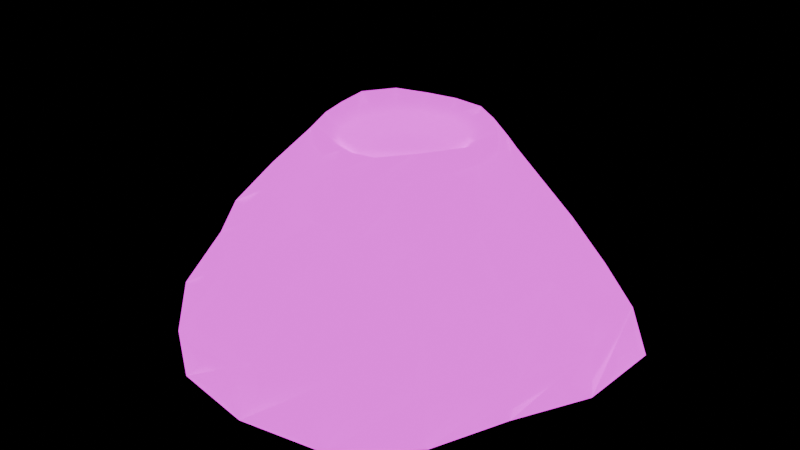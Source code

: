 # Source: BallValley_Kit_Volcano.blend  (saved by Blender 5.3.31; exported with 4.5.12 LTS)
import bpy
from mathutils import Matrix  # noqa: F401  (used for matrix-valued properties, if any)

bpy.ops.wm.read_factory_settings(use_empty=True)
scene = bpy.context.scene
scene.name = 'Scene'

# ---- collections
col_ballvalley_kit = bpy.data.collections.new('BallValley_Kit'); scene.collection.children.link(col_ballvalley_kit)
col_ballvalley_kit_jello_volcano = bpy.data.collections.new('BallValley_Kit_Jello_Volcano'); col_ballvalley_kit.children.link(col_ballvalley_kit_jello_volcano)

# ---- images (referenced by path relative to the original .blend; pixels are not part of the script)
import os
ASSET_DIR = os.environ.get("B2B_ASSET_DIR", "")  # directory of the original .blend (textures are referenced by path, not embedded)
HERE = os.path.dirname(os.path.abspath(__file__))  # packed textures are extracted next to this script under _unpacked/

def load_image(name, relpath, width, height, colorspace="sRGB"):
    """Load a texture the original file referenced (path relative to the .blend, or extracted next to this script)."""
    p = next((c for c in (os.path.join(HERE, relpath), os.path.join(ASSET_DIR, relpath)) if relpath and os.path.exists(c)), "")
    if p:
        img = bpy.data.images.load(p, check_existing=True)
        img.name = name
    else:  # same state as the original file: an image datablock whose file is absent (Cycles renders it pink)
        img = bpy.data.images.new(name, width, height)
        img.source = "FILE"
        img.filepath = "//" + (relpath or name)
    img.colorspace_settings.name = colorspace
    return img
img_ballvalley_palette_png = load_image('BallValley_Palette.png', 'Palette/BallValley_Palette.png', 1024, 1024, 'sRGB')
img_ballvalley_palette_emission_png = load_image('BallValley_Palette_Emission.png', 'Palette/BallValley_Palette_Emission.png', 1024, 1024, 'sRGB')

# ---- materials (node trees are filled in below, after node groups)
mat_ballvalley_palette = bpy.data.materials.new('BallValley_Palette')

# ---- material node trees
mat_ballvalley_palette.use_nodes = True; mat_ballvalley_palette.node_tree.nodes.clear()
_N = mat_ballvalley_palette.node_tree.nodes; _L = mat_ballvalley_palette.node_tree.links
n0 = _N.new('ShaderNodeBsdfPrincipled'); n0.name = 'Principled BSDF'; n0.location = (-200, 100)
n0.inputs[2].default_value = 0.2
n0.inputs[10].default_value = 0.005
n0.inputs[28].default_value = 1.6
n1 = _N.new('ShaderNodeOutputMaterial'); n1.name = 'Material Output'; n1.location = (200, 100)
n2 = _N.new('ShaderNodeTexImage'); n2.name = 'Image Texture'; n2.location = (0, 0)
n2.image = img_ballvalley_palette_png
n3 = _N.new('ShaderNodeTexImage'); n3.name = 'Image Texture.001'; n3.location = (0, 0)
n3.image = img_ballvalley_palette_emission_png
_L.new(n0.outputs[0], n1.inputs[0])
_L.new(n2.outputs[0], n0.inputs[0])
_L.new(n3.outputs[0], n0.inputs[27])
n1.is_active_output = True

# ---- meshes
me_ballvalley_kit_jello_volcano = bpy.data.meshes.new('BallValley_Kit_Jello_Volcano')
me_ballvalley_kit_jello_volcano.from_pydata([(2.05, 0.0, -0.12), (2.086, 0.8642, -0.12), (1.48, 1.48, -0.12), (0.7515, 1.814, -0.12), (1.218e-16, 1.988, -0.12), (-0.7515, 1.814, -0.12), (-1.48, 1.48, -0.12), (-2.086, 0.8642, -0.12), (-2.05, 2.511e-16, -0.12), (-1.701, -0.7048, -0.12), (-1.419, -1.419, -0.12), (-0.8175, -1.974, -0.12), (-3.879e-16, -2.112, -0.12), (0.8175, -1.974, -0.12), (1.419, -1.419, -0.12), (1.701, -0.7048, -0.12), (2.016, 0.0, 0.35), (1.938, 0.8029, 0.35), (1.343, 1.343, 0.35), (0.665, 1.605, 0.35), (1.197e-16, 1.956, 0.35), (-0.8044, 1.942, 0.35), (-1.409, 1.409, 0.35), (-1.799, 0.7452, 0.35), (-1.884, 2.307e-16, 0.35), (-1.665, -0.6895, 0.35), (-1.415, -1.415, 0.35), (-0.8275, -1.998, 0.35), (-3.572e-16, -1.944, 0.35), (0.688, -1.661, 0.35), (1.349, -1.349, 0.35), (1.804, -0.7473, 0.35), (1.6, 0.0, 0.85), (1.415, 0.5859, 0.85), (1.097, 1.097, 0.85), (0.5893, 1.423, 0.85), (1.022e-16, 1.669, 0.85), (-0.6712, 1.621, 0.85), (-1.096, 1.096, 0.85), (-1.333, 0.552, 0.85), (-1.6, 1.96e-16, 0.85), (-1.542, -0.6387, 0.85), (-1.166, -1.166, 0.85), (-0.6353, -1.534, 0.85), (-2.812e-16, -1.531, 0.85), (0.5534, -1.336, 0.85), (1.166, -1.166, 0.85), (1.624, -0.6726, 0.85), (1.088, 0.0, 1.3), (0.9564, 0.3962, 1.3), (0.8377, 0.8377, 1.3), (0.4726, 1.141, 1.3), (7.121e-17, 1.163, 1.3), (-0.438, 1.058, 1.3), (-0.7758, 0.7758, 1.3), (-0.991, 0.4105, 1.3), (-1.212, 1.484e-16, 1.3), (-1.168, -0.484, 1.3), (-0.7887, -0.7887, 1.3), (-0.4076, -0.984, 1.3), (-2.089e-16, -1.137, 1.3), (0.4421, -1.067, 1.3), (0.8506, -0.8506, 1.3), (1.134, -0.4697, 1.3), (0.8329, 0.0, 1.68), (0.7714, 0.3195, 1.68), (0.647, 0.647, 1.68), (0.3563, 0.8601, 1.68), (4.956e-17, 0.8093, 1.68), (-0.3003, 0.7249, 1.68), (-0.6199, 0.6199, 1.68), (-0.8274, 0.3427, 1.68), (-0.8871, 1.086e-16, 1.68), (-0.8177, -0.3387, 1.68), (-0.5692, -0.5692, 1.68), (-0.3019, -0.7289, 1.68), (-1.673e-16, -0.9107, 1.68), (0.358, -0.8642, 1.68), (0.5963, -0.5963, 1.68), (0.7616, -0.3155, 1.68), (0.8217, 0.0, 1.85), (0.7673, 0.3178, 1.85), (0.5529, 0.5529, 1.85), (0.2958, 0.7142, 1.85), (4.504e-17, 0.7355, 1.85), (-0.283, 0.6831, 1.85), (-0.5946, 0.5946, 1.85), (-0.7801, 0.3231, 1.85), (-0.7383, 9.042e-17, 1.85), (-0.674, -0.2792, 1.85), (-0.5501, -0.5501, 1.85), (-0.3012, -0.7271, 1.85), (-1.515e-16, -0.8245, 1.85), (0.314, -0.7581, 1.85), (0.5085, -0.5085, 1.85), (0.6611, -0.2739, 1.85), (0.58, 0.0, 1.72), (0.5359, 0.222, 1.72), (0.4101, 0.4101, 1.72), (0.222, 0.5359, 1.72), (3.551e-17, 0.58, 1.72), (-0.222, 0.5359, 1.72), (-0.4101, 0.4101, 1.72), (-0.5359, 0.222, 1.72), (-0.58, 7.103e-17, 1.72), (-0.5359, -0.222, 1.72), (-0.4101, -0.4101, 1.72), (-0.222, -0.5359, 1.72), (-1.065e-16, -0.58, 1.72), (0.222, -0.5359, 1.72), (0.4101, -0.4101, 1.72), (0.5359, -0.222, 1.72), (0.4, 0.0, 1.58), (0.3696, 0.1531, 1.58), (0.2828, 0.2828, 1.58), (0.1531, 0.3696, 1.58), (2.449e-17, 0.4, 1.58), (-0.1531, 0.3696, 1.58), (-0.2828, 0.2828, 1.58), (-0.3696, 0.1531, 1.58), (-0.4, 4.899e-17, 1.58), (-0.3696, -0.1531, 1.58), (-0.2828, -0.2828, 1.58), (-0.1531, -0.3696, 1.58), (-7.348e-17, -0.4, 1.58), (0.1531, -0.3696, 1.58), (0.2828, -0.2828, 1.58), (0.3696, -0.1531, 1.58), (0.0, 0.0, 1.6), (0.0, 0.0, -0.12)], [], [(0, 1, 17, 16), (1, 2, 18, 17), (2, 3, 19, 18), (3, 4, 20, 19), (4, 5, 21, 20), (5, 6, 22, 21), (6, 7, 23, 22), (7, 8, 24, 23), (8, 9, 25, 24), (9, 10, 26, 25), (10, 11, 27, 26), (11, 12, 28, 27), (12, 13, 29, 28), (13, 14, 30, 29), (14, 15, 31, 30), (15, 0, 16, 31), (16, 17, 33, 32), (17, 18, 34, 33), (18, 19, 35, 34), (19, 20, 36, 35), (20, 21, 37, 36), (21, 22, 38, 37), (22, 23, 39, 38), (23, 24, 40, 39), (24, 25, 41, 40), (25, 26, 42, 41), (26, 27, 43, 42), (27, 28, 44, 43), (28, 29, 45, 44), (29, 30, 46, 45), (30, 31, 47, 46), (31, 16, 32, 47), (32, 33, 49, 48), (33, 34, 50, 49), (34, 35, 51, 50), (35, 36, 52, 51), (36, 37, 53, 52), (37, 38, 54, 53), (38, 39, 55, 54), (39, 40, 56, 55), (40, 41, 57, 56), (41, 42, 58, 57), (42, 43, 59, 58), (43, 44, 60, 59), (44, 45, 61, 60), (45, 46, 62, 61), (46, 47, 63, 62), (47, 32, 48, 63), (48, 49, 65, 64), (49, 50, 66, 65), (50, 51, 67, 66), (51, 52, 68, 67), (52, 53, 69, 68), (53, 54, 70, 69), (54, 55, 71, 70), (55, 56, 72, 71), (56, 57, 73, 72), (57, 58, 74, 73), (58, 59, 75, 74), (59, 60, 76, 75), (60, 61, 77, 76), (61, 62, 78, 77), (62, 63, 79, 78), (63, 48, 64, 79), (64, 65, 81, 80), (65, 66, 82, 81), (66, 67, 83, 82), (67, 68, 84, 83), (68, 69, 85, 84), (69, 70, 86, 85), (70, 71, 87, 86), (71, 72, 88, 87), (72, 73, 89, 88), (73, 74, 90, 89), (74, 75, 91, 90), (75, 76, 92, 91), (76, 77, 93, 92), (77, 78, 94, 93), (78, 79, 95, 94), (79, 64, 80, 95), (80, 81, 97, 96), (96, 97, 113, 112), (112, 113, 128), (1, 0, 129), (81, 82, 98, 97), (97, 98, 114, 113), (113, 114, 128), (2, 1, 129), (82, 83, 99, 98), (98, 99, 115, 114), (114, 115, 128), (3, 2, 129), (83, 84, 100, 99), (99, 100, 116, 115), (115, 116, 128), (4, 3, 129), (84, 85, 101, 100), (100, 101, 117, 116), (116, 117, 128), (5, 4, 129), (85, 86, 102, 101), (101, 102, 118, 117), (117, 118, 128), (6, 5, 129), (86, 87, 103, 102), (102, 103, 119, 118), (118, 119, 128), (7, 6, 129), (87, 88, 104, 103), (103, 104, 120, 119), (119, 120, 128), (8, 7, 129), (88, 89, 105, 104), (104, 105, 121, 120), (120, 121, 128), (9, 8, 129), (89, 90, 106, 105), (105, 106, 122, 121), (121, 122, 128), (10, 9, 129), (90, 91, 107, 106), (106, 107, 123, 122), (122, 123, 128), (11, 10, 129), (91, 92, 108, 107), (107, 108, 124, 123), (123, 124, 128), (12, 11, 129), (92, 93, 109, 108), (108, 109, 125, 124), (124, 125, 128), (13, 12, 129), (93, 94, 110, 109), (109, 110, 126, 125), (125, 126, 128), (14, 13, 129), (94, 95, 111, 110), (110, 111, 127, 126), (126, 127, 128), (15, 14, 129), (95, 80, 96, 111), (111, 96, 112, 127), (127, 112, 128), (0, 15, 129)])
me_ballvalley_kit_jello_volcano.polygons.foreach_set('use_smooth', [True] * 144)
_uv = me_ballvalley_kit_jello_volcano.uv_layers.new(name='UVMap')
_uv.uv.foreach_set('vector', [0.3797, 0.25, 0.3797, 0.25, 0.3797, 0.39, 0.3797, 0.39, 0.387, 0.25, 0.387, 0.25, 0.387, 0.39, 0.387, 0.39, 0.3943, 0.25, 0.3943, 0.25, 0.3943, 0.39, 0.3943, 0.39, 0.4016, 0.25, 0.4016, 0.25, 0.4016, 0.39, 0.4016, 0.39, 0.3797, 0.25, 0.3797, 0.25, 0.3797, 0.39, 0.3797, 0.39, 0.387, 0.25, 0.387, 0.25, 0.387, 0.39, 0.387, 0.39, 0.3943, 0.25, 0.3943, 0.25, 0.3943, 0.39, 0.3943, 0.39, 0.4016, 0.25, 0.4016, 0.25, 0.4016, 0.39, 0.4016, 0.39, 0.3797, 0.25, 0.3797, 0.25, 0.3797, 0.39, 0.3797, 0.39, 0.387, 0.25, 0.387, 0.25, 0.387, 0.39, 0.387, 0.39, 0.3943, 0.25, 0.3943, 0.25, 0.3943, 0.39, 0.3943, 0.39, 0.4016, 0.25, 0.4016, 0.25, 0.4016, 0.39, 0.4016, 0.39, 0.3797, 0.25, 0.3797, 0.25, 0.3797, 0.39, 0.3797, 0.39, 0.387, 0.25, 0.387, 0.25, 0.387, 0.39, 0.387, 0.39, 0.3943, 0.25, 0.3943, 0.25, 0.3943, 0.39, 0.3943, 0.39, 0.4016, 0.25, 0.4016, 0.25, 0.4016, 0.39, 0.4016, 0.39, 0.3797, 0.39, 0.3797, 0.39, 0.3797, 0.53, 0.3797, 0.53, 0.387, 0.39, 0.387, 0.39, 0.387, 0.53, 0.387, 0.53, 0.3943, 0.39, 0.3943, 0.39, 0.3943, 0.53, 0.3943, 0.53, 0.4016, 0.39, 0.4016, 0.39, 0.4016, 0.53, 0.4016, 0.53, 0.3797, 0.39, 0.3797, 0.39, 0.3797, 0.53, 0.3797, 0.53, 0.387, 0.39, 0.387, 0.39, 0.387, 0.53, 0.387, 0.53, 0.3943, 0.39, 0.3943, 0.39, 0.3943, 0.53, 0.3943, 0.53, 0.4016, 0.39, 0.4016, 0.39, 0.4016, 0.53, 0.4016, 0.53, 0.3797, 0.39, 0.3797, 0.39, 0.3797, 0.53, 0.3797, 0.53, 0.387, 0.39, 0.387, 0.39, 0.387, 0.53, 0.387, 0.53, 0.3943, 0.39, 0.3943, 0.39, 0.3943, 0.53, 0.3943, 0.53, 0.4016, 0.39, 0.4016, 0.39, 0.4016, 0.53, 0.4016, 0.53, 0.3797, 0.39, 0.3797, 0.39, 0.3797, 0.53, 0.3797, 0.53, 0.387, 0.39, 0.387, 0.39, 0.387, 0.53, 0.387, 0.53, 0.3943, 0.39, 0.3943, 0.39, 0.3943, 0.53, 0.3943, 0.53, 0.4016, 0.39, 0.4016, 0.39, 0.4016, 0.53, 0.4016, 0.53, 0.2859, 0.53, 0.2859, 0.53, 0.2859, 0.67, 0.2859, 0.67, 0.637, 0.75, 0.637, 0.75, 0.637, 0.85, 0.637, 0.85, 0.3005, 0.53, 0.3005, 0.53, 0.3005, 0.67, 0.3005, 0.67, 0.3078, 0.53, 0.3078, 0.53, 0.3078, 0.67, 0.3078, 0.67, 0.2859, 0.53, 0.2859, 0.53, 0.2859, 0.67, 0.2859, 0.67, 0.2932, 0.53, 0.2932, 0.53, 0.2932, 0.67, 0.2932, 0.67, 0.3005, 0.53, 0.3005, 0.53, 0.3005, 0.67, 0.3005, 0.67, 0.6516, 0.75, 0.6516, 0.75, 0.6516, 0.85, 0.6516, 0.85, 0.2859, 0.53, 0.2859, 0.53, 0.2859, 0.67, 0.2859, 0.67, 0.2932, 0.53, 0.2932, 0.53, 0.2932, 0.67, 0.2932, 0.67, 0.3005, 0.53, 0.3005, 0.53, 0.3005, 0.67, 0.3005, 0.67, 0.3078, 0.53, 0.3078, 0.53, 0.3078, 0.67, 0.3078, 0.67, 0.2859, 0.53, 0.2859, 0.53, 0.2859, 0.67, 0.2859, 0.67, 0.637, 0.75, 0.637, 0.75, 0.637, 0.85, 0.637, 0.85, 0.3005, 0.53, 0.3005, 0.53, 0.3005, 0.67, 0.3005, 0.67, 0.3078, 0.53, 0.3078, 0.53, 0.3078, 0.67, 0.3078, 0.67, 0.2859, 0.67, 0.2859, 0.67, 0.2859, 0.81, 0.2859, 0.81, 0.637, 0.85, 0.637, 0.85, 0.637, 0.95, 0.637, 0.95, 0.3005, 0.67, 0.3005, 0.67, 0.3005, 0.81, 0.3005, 0.81, 0.3078, 0.67, 0.3078, 0.67, 0.3078, 0.81, 0.3078, 0.81, 0.6297, 0.85, 0.6297, 0.85, 0.6297, 0.95, 0.6297, 0.95, 0.2932, 0.67, 0.2932, 0.67, 0.2932, 0.81, 0.2932, 0.81, 0.3005, 0.67, 0.3005, 0.67, 0.3005, 0.81, 0.3005, 0.81, 0.6516, 0.85, 0.6516, 0.85, 0.6516, 0.95, 0.6516, 0.95, 0.2859, 0.67, 0.2859, 0.67, 0.2859, 0.81, 0.2859, 0.81, 0.2932, 0.67, 0.2932, 0.67, 0.2932, 0.81, 0.2932, 0.81, 0.6443, 0.85, 0.6443, 0.85, 0.6443, 0.95, 0.6443, 0.95, 0.3078, 0.67, 0.3078, 0.67, 0.3078, 0.81, 0.3078, 0.81, 0.2859, 0.67, 0.2859, 0.67, 0.2859, 0.81, 0.2859, 0.81, 0.637, 0.85, 0.637, 0.85, 0.637, 0.95, 0.637, 0.95, 0.3005, 0.67, 0.3005, 0.67, 0.3005, 0.81, 0.3005, 0.81, 0.3078, 0.67, 0.3078, 0.67, 0.3078, 0.81, 0.3078, 0.81, 0.2859, 0.81, 0.2859, 0.81, 0.2859, 0.95, 0.2859, 0.95, 0.637, 0.95, 0.637, 0.95, 0.637, 0.97, 0.637, 0.97, 0.3005, 0.81, 0.3005, 0.81, 0.3005, 0.95, 0.3005, 0.95, 0.3078, 0.81, 0.3078, 0.81, 0.3078, 0.95, 0.3078, 0.95, 0.6297, 0.95, 0.6297, 0.95, 0.6297, 0.97, 0.6297, 0.97, 0.2932, 0.81, 0.2932, 0.81, 0.2932, 0.95, 0.2932, 0.95, 0.3005, 0.81, 0.3005, 0.81, 0.3005, 0.95, 0.3005, 0.95, 0.6516, 0.95, 0.6516, 0.95, 0.6516, 0.97, 0.6516, 0.97, 0.2859, 0.81, 0.2859, 0.81, 0.2859, 0.95, 0.2859, 0.95, 0.2932, 0.81, 0.2932, 0.81, 0.2932, 0.95, 0.2932, 0.95, 0.6443, 0.95, 0.6443, 0.95, 0.6443, 0.97, 0.6443, 0.97, 0.3078, 0.81, 0.3078, 0.81, 0.3078, 0.95, 0.3078, 0.95, 0.2859, 0.81, 0.2859, 0.81, 0.2859, 0.95, 0.2859, 0.95, 0.637, 0.95, 0.637, 0.95, 0.637, 0.97, 0.637, 0.97, 0.3005, 0.81, 0.3005, 0.81, 0.3005, 0.95, 0.3005, 0.95, 0.3078, 0.81, 0.3078, 0.81, 0.3078, 0.95, 0.3078, 0.95, 0.2969, 0.95, 0.2969, 0.95, 0.2969, 0.8, 0.2969, 0.8, 0.6719, 0.55, 0.6719, 0.55, 0.6719, 0.75, 0.6719, 0.75, 0.6406, 0.8, 0.6406, 0.8, 0.6406, 0.97, 0.3906, 0.1, 0.3906, 0.1, 0.3906, 0.1, 0.2969, 0.95, 0.2969, 0.95, 0.2969, 0.8, 0.2969, 0.8, 0.6719, 0.55, 0.6719, 0.55, 0.6719, 0.75, 0.6719, 0.75, 0.6406, 0.8, 0.6406, 0.8, 0.6406, 0.97, 0.3906, 0.1, 0.3906, 0.1, 0.3906, 0.1, 0.2969, 0.95, 0.2969, 0.95, 0.2969, 0.8, 0.2969, 0.8, 0.6719, 0.55, 0.6719, 0.55, 0.6719, 0.75, 0.6719, 0.75, 0.6406, 0.8, 0.6406, 0.8, 0.6406, 0.97, 0.3906, 0.1, 0.3906, 0.1, 0.3906, 0.1, 0.2969, 0.95, 0.2969, 0.95, 0.2969, 0.8, 0.2969, 0.8, 0.6719, 0.55, 0.6719, 0.55, 0.6719, 0.75, 0.6719, 0.75, 0.6406, 0.8, 0.6406, 0.8, 0.6406, 0.97, 0.3906, 0.1, 0.3906, 0.1, 0.3906, 0.1, 0.2969, 0.95, 0.2969, 0.95, 0.2969, 0.8, 0.2969, 0.8, 0.6719, 0.55, 0.6719, 0.55, 0.6719, 0.75, 0.6719, 0.75, 0.6406, 0.8, 0.6406, 0.8, 0.6406, 0.97, 0.3906, 0.1, 0.3906, 0.1, 0.3906, 0.1, 0.2969, 0.95, 0.2969, 0.95, 0.2969, 0.8, 0.2969, 0.8, 0.6719, 0.55, 0.6719, 0.55, 0.6719, 0.75, 0.6719, 0.75, 0.6406, 0.8, 0.6406, 0.8, 0.6406, 0.97, 0.3906, 0.1, 0.3906, 0.1, 0.3906, 0.1, 0.2969, 0.95, 0.2969, 0.95, 0.2969, 0.8, 0.2969, 0.8, 0.6719, 0.55, 0.6719, 0.55, 0.6719, 0.75, 0.6719, 0.75, 0.6406, 0.8, 0.6406, 0.8, 0.6406, 0.97, 0.3906, 0.1, 0.3906, 0.1, 0.3906, 0.1, 0.2969, 0.95, 0.2969, 0.95, 0.2969, 0.8, 0.2969, 0.8, 0.6719, 0.55, 0.6719, 0.55, 0.6719, 0.75, 0.6719, 0.75, 0.6406, 0.8, 0.6406, 0.8, 0.6406, 0.97, 0.3906, 0.1, 0.3906, 0.1, 0.3906, 0.1, 0.2969, 0.95, 0.2969, 0.95, 0.2969, 0.8, 0.2969, 0.8, 0.6719, 0.55, 0.6719, 0.55, 0.6719, 0.75, 0.6719, 0.75, 0.6406, 0.8, 0.6406, 0.8, 0.6406, 0.97, 0.3906, 0.1, 0.3906, 0.1, 0.3906, 0.1, 0.2969, 0.95, 0.2969, 0.95, 0.2969, 0.8, 0.2969, 0.8, 0.6719, 0.55, 0.6719, 0.55, 0.6719, 0.75, 0.6719, 0.75, 0.6406, 0.8, 0.6406, 0.8, 0.6406, 0.97, 0.3906, 0.1, 0.3906, 0.1, 0.3906, 0.1, 0.2969, 0.95, 0.2969, 0.95, 0.2969, 0.8, 0.2969, 0.8, 0.6719, 0.55, 0.6719, 0.55, 0.6719, 0.75, 0.6719, 0.75, 0.6406, 0.8, 0.6406, 0.8, 0.6406, 0.97, 0.3906, 0.1, 0.3906, 0.1, 0.3906, 0.1, 0.2969, 0.95, 0.2969, 0.95, 0.2969, 0.8, 0.2969, 0.8, 0.6719, 0.55, 0.6719, 0.55, 0.6719, 0.75, 0.6719, 0.75, 0.6406, 0.8, 0.6406, 0.8, 0.6406, 0.97, 0.3906, 0.1, 0.3906, 0.1, 0.3906, 0.1, 0.2969, 0.95, 0.2969, 0.95, 0.2969, 0.8, 0.2969, 0.8, 0.6719, 0.55, 0.6719, 0.55, 0.6719, 0.75, 0.6719, 0.75, 0.6406, 0.8, 0.6406, 0.8, 0.6406, 0.97, 0.3906, 0.1, 0.3906, 0.1, 0.3906, 0.1, 0.2969, 0.95, 0.2969, 0.95, 0.2969, 0.8, 0.2969, 0.8, 0.6719, 0.55, 0.6719, 0.55, 0.6719, 0.75, 0.6719, 0.75, 0.6406, 0.8, 0.6406, 0.8, 0.6406, 0.97, 0.3906, 0.1, 0.3906, 0.1, 0.3906, 0.1, 0.2969, 0.95, 0.2969, 0.95, 0.2969, 0.8, 0.2969, 0.8, 0.6719, 0.55, 0.6719, 0.55, 0.6719, 0.75, 0.6719, 0.75, 0.6406, 0.8, 0.6406, 0.8, 0.6406, 0.97, 0.3906, 0.1, 0.3906, 0.1, 0.3906, 0.1, 0.2969, 0.95, 0.2969, 0.95, 0.2969, 0.8, 0.2969, 0.8, 0.6719, 0.55, 0.6719, 0.55, 0.6719, 0.75, 0.6719, 0.75, 0.6406, 0.8, 0.6406, 0.8, 0.6406, 0.97, 0.3906, 0.1, 0.3906, 0.1, 0.3906, 0.1])
me_ballvalley_kit_jello_volcano.materials.append(mat_ballvalley_palette)
me_ballvalley_kit_jello_volcano.update()

# ---- objects
ob_ballvalley_kit_jello_volcano = bpy.data.objects.new('BallValley_Kit_Jello_Volcano', me_ballvalley_kit_jello_volcano)

# ---- transforms, parenting, visibility, modifiers, constraints
ob_ballvalley_kit_jello_volcano.location = (0.0, 0.0, 0.0)

# ---- collection membership
col_ballvalley_kit_jello_volcano.objects.link(ob_ballvalley_kit_jello_volcano)

# ---- scene / render settings (as saved in the file)
scene.frame_start = 1; scene.frame_end = 250; scene.frame_set(1)
scene.render.engine = 'BLENDER_EEVEE_NEXT'
scene.render.bake_bias = 0.0
scene.render.bake_samples = 0
scene.render.compositor_device = 'GPU'
scene.eevee.use_volume_custom_range = False
scene.eevee.fast_gi_thickness_near = 0.1
scene.eevee.fast_gi_thickness_far = 0.0
scene.eevee.ray_tracing_options.screen_trace_thickness = 0.1
bpy.context.view_layer.update()

# ---- added for rendering (the .blend has no active camera): camera
cam_auto = bpy.data.cameras.new('AutoCamera')
cam_auto.lens = 50.0
cam_auto.sensor_width = 36.0
cam_auto.clip_end = 1000.0
ob_auto_camera = bpy.data.objects.new('AutoCamera', cam_auto)
scene.collection.objects.link(ob_auto_camera)
ob_auto_camera.location = (5.71124, -6.91499, 5.43399)
ob_auto_camera.rotation_euler = (1.09748, -7.21219e-08, 0.694738)
scene.camera = ob_auto_camera
bpy.context.view_layer.update()
